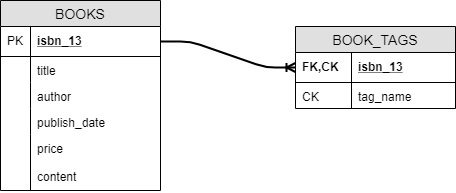

The diagram above was exported from draw.io. Its source (the exported page's mxGraphModel, read from the mxfile embedded in the PNG):
<mxGraphModel dx="1010" dy="501" grid="1" gridSize="10" guides="1" tooltips="1" connect="1" arrows="1" fold="1" page="1" pageScale="1" pageWidth="850" pageHeight="1100" math="0" shadow="0">
  <root>
    <mxCell id="0" />
    <mxCell id="1" parent="0" />
    <mxCell id="G4j7K74MUxBzOAk1EamD-12" value="BOOK_TAGS" style="swimlane;fontStyle=0;childLayout=stackLayout;horizontal=1;startSize=26;fillColor=#e0e0e0;horizontalStack=0;resizeParent=1;resizeParentMax=0;resizeLast=0;collapsible=1;marginBottom=0;swimlaneFillColor=#ffffff;align=center;fontSize=14;" vertex="1" parent="1">
      <mxGeometry x="470" y="289" width="160" height="82" as="geometry" />
    </mxCell>
    <mxCell id="G4j7K74MUxBzOAk1EamD-15" value="isbn_13" style="shape=partialRectangle;top=0;left=0;right=0;bottom=1;align=left;verticalAlign=middle;fillColor=none;spacingLeft=60;spacingRight=4;overflow=hidden;rotatable=0;points=[[0,0.5],[1,0.5]];portConstraint=eastwest;dropTarget=0;fontStyle=5;fontSize=12;" vertex="1" parent="G4j7K74MUxBzOAk1EamD-12">
      <mxGeometry y="26" width="160" height="30" as="geometry" />
    </mxCell>
    <mxCell id="G4j7K74MUxBzOAk1EamD-16" value="FK,CK" style="shape=partialRectangle;fontStyle=1;top=0;left=0;bottom=0;fillColor=none;align=left;verticalAlign=middle;spacingLeft=4;spacingRight=4;overflow=hidden;rotatable=0;points=[];portConstraint=eastwest;part=1;fontSize=12;" vertex="1" connectable="0" parent="G4j7K74MUxBzOAk1EamD-15">
      <mxGeometry width="56" height="30" as="geometry" />
    </mxCell>
    <mxCell id="G4j7K74MUxBzOAk1EamD-17" value="tag_name" style="shape=partialRectangle;top=0;left=0;right=0;bottom=0;align=left;verticalAlign=top;fillColor=none;spacingLeft=60;spacingRight=4;overflow=hidden;rotatable=0;points=[[0,0.5],[1,0.5]];portConstraint=eastwest;dropTarget=0;fontSize=12;" vertex="1" parent="G4j7K74MUxBzOAk1EamD-12">
      <mxGeometry y="56" width="160" height="26" as="geometry" />
    </mxCell>
    <mxCell id="G4j7K74MUxBzOAk1EamD-18" value="CK" style="shape=partialRectangle;top=0;left=0;bottom=0;fillColor=none;align=left;verticalAlign=top;spacingLeft=4;spacingRight=4;overflow=hidden;rotatable=0;points=[];portConstraint=eastwest;part=1;fontSize=12;" vertex="1" connectable="0" parent="G4j7K74MUxBzOAk1EamD-17">
      <mxGeometry width="56" height="26" as="geometry" />
    </mxCell>
    <mxCell id="G4j7K74MUxBzOAk1EamD-19" value="BOOKS" style="swimlane;fontStyle=0;childLayout=stackLayout;horizontal=1;startSize=26;fillColor=#e0e0e0;horizontalStack=0;resizeParent=1;resizeParentMax=0;resizeLast=0;collapsible=1;marginBottom=0;swimlaneFillColor=#ffffff;align=center;fontSize=14;" vertex="1" parent="1">
      <mxGeometry x="175" y="263" width="160" height="190" as="geometry" />
    </mxCell>
    <mxCell id="G4j7K74MUxBzOAk1EamD-20" value="isbn_13" style="shape=partialRectangle;top=0;left=0;right=0;bottom=1;align=left;verticalAlign=middle;fillColor=none;spacingLeft=34;spacingRight=4;overflow=hidden;rotatable=0;points=[[0,0.5],[1,0.5]];portConstraint=eastwest;dropTarget=0;fontStyle=5;fontSize=12;" vertex="1" parent="G4j7K74MUxBzOAk1EamD-19">
      <mxGeometry y="26" width="160" height="30" as="geometry" />
    </mxCell>
    <mxCell id="G4j7K74MUxBzOAk1EamD-21" value="PK" style="shape=partialRectangle;top=0;left=0;bottom=0;fillColor=none;align=left;verticalAlign=middle;spacingLeft=4;spacingRight=4;overflow=hidden;rotatable=0;points=[];portConstraint=eastwest;part=1;fontSize=12;" vertex="1" connectable="0" parent="G4j7K74MUxBzOAk1EamD-20">
      <mxGeometry width="30" height="30" as="geometry" />
    </mxCell>
    <mxCell id="G4j7K74MUxBzOAk1EamD-22" value="title" style="shape=partialRectangle;top=0;left=0;right=0;bottom=0;align=left;verticalAlign=top;fillColor=none;spacingLeft=34;spacingRight=4;overflow=hidden;rotatable=0;points=[[0,0.5],[1,0.5]];portConstraint=eastwest;dropTarget=0;fontSize=12;" vertex="1" parent="G4j7K74MUxBzOAk1EamD-19">
      <mxGeometry y="56" width="160" height="26" as="geometry" />
    </mxCell>
    <mxCell id="G4j7K74MUxBzOAk1EamD-23" value="" style="shape=partialRectangle;top=0;left=0;bottom=0;fillColor=none;align=left;verticalAlign=top;spacingLeft=4;spacingRight=4;overflow=hidden;rotatable=0;points=[];portConstraint=eastwest;part=1;fontSize=12;" vertex="1" connectable="0" parent="G4j7K74MUxBzOAk1EamD-22">
      <mxGeometry width="30" height="26" as="geometry" />
    </mxCell>
    <mxCell id="G4j7K74MUxBzOAk1EamD-24" value="author" style="shape=partialRectangle;top=0;left=0;right=0;bottom=0;align=left;verticalAlign=top;fillColor=none;spacingLeft=34;spacingRight=4;overflow=hidden;rotatable=0;points=[[0,0.5],[1,0.5]];portConstraint=eastwest;dropTarget=0;fontSize=12;" vertex="1" parent="G4j7K74MUxBzOAk1EamD-19">
      <mxGeometry y="82" width="160" height="26" as="geometry" />
    </mxCell>
    <mxCell id="G4j7K74MUxBzOAk1EamD-25" value="" style="shape=partialRectangle;top=0;left=0;bottom=0;fillColor=none;align=left;verticalAlign=top;spacingLeft=4;spacingRight=4;overflow=hidden;rotatable=0;points=[];portConstraint=eastwest;part=1;fontSize=12;" vertex="1" connectable="0" parent="G4j7K74MUxBzOAk1EamD-24">
      <mxGeometry width="30" height="26" as="geometry" />
    </mxCell>
    <mxCell id="G4j7K74MUxBzOAk1EamD-26" value="publish_date" style="shape=partialRectangle;top=0;left=0;right=0;bottom=0;align=left;verticalAlign=top;fillColor=none;spacingLeft=34;spacingRight=4;overflow=hidden;rotatable=0;points=[[0,0.5],[1,0.5]];portConstraint=eastwest;dropTarget=0;fontSize=12;" vertex="1" parent="G4j7K74MUxBzOAk1EamD-19">
      <mxGeometry y="108" width="160" height="26" as="geometry" />
    </mxCell>
    <mxCell id="G4j7K74MUxBzOAk1EamD-27" value="" style="shape=partialRectangle;top=0;left=0;bottom=0;fillColor=none;align=left;verticalAlign=top;spacingLeft=4;spacingRight=4;overflow=hidden;rotatable=0;points=[];portConstraint=eastwest;part=1;fontSize=12;" vertex="1" connectable="0" parent="G4j7K74MUxBzOAk1EamD-26">
      <mxGeometry width="30" height="26" as="geometry" />
    </mxCell>
    <mxCell id="G4j7K74MUxBzOAk1EamD-28" value="price&#10;&#10;content&#10;" style="shape=partialRectangle;top=0;left=0;right=0;bottom=0;align=left;verticalAlign=top;fillColor=none;spacingLeft=34;spacingRight=4;overflow=hidden;rotatable=0;points=[[0,0.5],[1,0.5]];portConstraint=eastwest;dropTarget=0;fontSize=12;" vertex="1" parent="G4j7K74MUxBzOAk1EamD-19">
      <mxGeometry y="134" width="160" height="56" as="geometry" />
    </mxCell>
    <mxCell id="G4j7K74MUxBzOAk1EamD-29" value="" style="shape=partialRectangle;top=0;left=0;bottom=0;fillColor=none;align=left;verticalAlign=top;spacingLeft=4;spacingRight=4;overflow=hidden;rotatable=0;points=[];portConstraint=eastwest;part=1;fontSize=12;" vertex="1" connectable="0" parent="G4j7K74MUxBzOAk1EamD-28">
      <mxGeometry width="30" height="56" as="geometry" />
    </mxCell>
    <mxCell id="G4j7K74MUxBzOAk1EamD-31" value="" style="edgeStyle=entityRelationEdgeStyle;fontSize=12;html=1;endArrow=ERoneToMany;exitX=1;exitY=0.5;exitDx=0;exitDy=0;entryX=0;entryY=0.5;entryDx=0;entryDy=0;strokeWidth=2;" edge="1" parent="1" source="G4j7K74MUxBzOAk1EamD-20" target="G4j7K74MUxBzOAk1EamD-15">
      <mxGeometry width="100" height="100" relative="1" as="geometry">
        <mxPoint x="350" y="430" as="sourcePoint" />
        <mxPoint x="450" y="330" as="targetPoint" />
      </mxGeometry>
    </mxCell>
  </root>
</mxGraphModel>